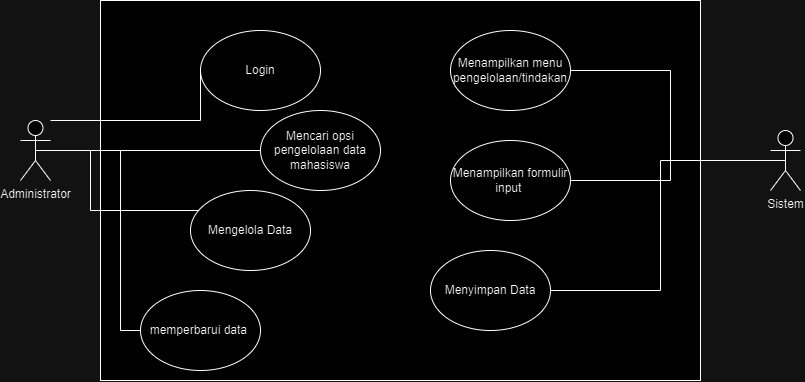

The diagram above was exported from draw.io. Its source (the exported page's mxGraphModel, read from the mxfile embedded in the PNG):
<mxGraphModel dx="1195" dy="653" grid="1" gridSize="10" guides="1" tooltips="1" connect="1" arrows="1" fold="1" page="1" pageScale="1" pageWidth="827" pageHeight="1169" math="0" shadow="0">
  <root>
    <mxCell id="0" />
    <mxCell id="1" parent="0" />
    <mxCell id="onT1A7AxSSi70TlodMIa-1" value="" style="rounded=0;whiteSpace=wrap;html=1;" vertex="1" parent="1">
      <mxGeometry x="110" y="70" width="600" height="380" as="geometry" />
    </mxCell>
    <mxCell id="onT1A7AxSSi70TlodMIa-9" style="edgeStyle=orthogonalEdgeStyle;rounded=0;orthogonalLoop=1;jettySize=auto;html=1;entryX=0;entryY=0.5;entryDx=0;entryDy=0;endArrow=none;endFill=0;" edge="1" parent="1" source="onT1A7AxSSi70TlodMIa-2" target="onT1A7AxSSi70TlodMIa-8">
      <mxGeometry relative="1" as="geometry" />
    </mxCell>
    <mxCell id="onT1A7AxSSi70TlodMIa-15" style="edgeStyle=orthogonalEdgeStyle;rounded=0;orthogonalLoop=1;jettySize=auto;html=1;exitX=0.5;exitY=0.5;exitDx=0;exitDy=0;exitPerimeter=0;endArrow=none;endFill=0;" edge="1" parent="1" source="onT1A7AxSSi70TlodMIa-2" target="onT1A7AxSSi70TlodMIa-13">
      <mxGeometry relative="1" as="geometry">
        <Array as="points">
          <mxPoint x="100" y="220" />
          <mxPoint x="100" y="280" />
        </Array>
      </mxGeometry>
    </mxCell>
    <mxCell id="onT1A7AxSSi70TlodMIa-19" style="edgeStyle=orthogonalEdgeStyle;rounded=0;orthogonalLoop=1;jettySize=auto;html=1;exitX=0.5;exitY=0.5;exitDx=0;exitDy=0;exitPerimeter=0;entryX=0;entryY=0.5;entryDx=0;entryDy=0;endArrow=none;endFill=0;" edge="1" parent="1" source="onT1A7AxSSi70TlodMIa-2" target="onT1A7AxSSi70TlodMIa-18">
      <mxGeometry relative="1" as="geometry">
        <Array as="points">
          <mxPoint x="130" y="220" />
          <mxPoint x="130" y="400" />
        </Array>
      </mxGeometry>
    </mxCell>
    <mxCell id="onT1A7AxSSi70TlodMIa-2" value="Administrator" style="shape=umlActor;verticalLabelPosition=bottom;verticalAlign=top;html=1;outlineConnect=0;" vertex="1" parent="1">
      <mxGeometry x="30" y="190" width="30" height="60" as="geometry" />
    </mxCell>
    <mxCell id="onT1A7AxSSi70TlodMIa-6" value="Login" style="ellipse;whiteSpace=wrap;html=1;" vertex="1" parent="1">
      <mxGeometry x="210" y="100" width="120" height="80" as="geometry" />
    </mxCell>
    <mxCell id="onT1A7AxSSi70TlodMIa-7" style="edgeStyle=orthogonalEdgeStyle;rounded=0;orthogonalLoop=1;jettySize=auto;html=1;endArrow=none;endFill=0;entryX=0;entryY=0.5;entryDx=0;entryDy=0;" edge="1" parent="1" source="onT1A7AxSSi70TlodMIa-2" target="onT1A7AxSSi70TlodMIa-6">
      <mxGeometry relative="1" as="geometry">
        <Array as="points">
          <mxPoint x="210" y="190" />
        </Array>
      </mxGeometry>
    </mxCell>
    <mxCell id="onT1A7AxSSi70TlodMIa-8" value="Mencari opsi pengelolaan data mahasiswa" style="ellipse;whiteSpace=wrap;html=1;" vertex="1" parent="1">
      <mxGeometry x="270" y="180" width="120" height="80" as="geometry" />
    </mxCell>
    <mxCell id="onT1A7AxSSi70TlodMIa-12" style="edgeStyle=orthogonalEdgeStyle;rounded=0;orthogonalLoop=1;jettySize=auto;html=1;entryX=1;entryY=0.5;entryDx=0;entryDy=0;endArrow=none;endFill=0;" edge="1" parent="1" source="onT1A7AxSSi70TlodMIa-10" target="onT1A7AxSSi70TlodMIa-11">
      <mxGeometry relative="1" as="geometry" />
    </mxCell>
    <mxCell id="onT1A7AxSSi70TlodMIa-17" style="edgeStyle=orthogonalEdgeStyle;rounded=0;orthogonalLoop=1;jettySize=auto;html=1;exitX=0.5;exitY=0.5;exitDx=0;exitDy=0;exitPerimeter=0;entryX=1;entryY=0.5;entryDx=0;entryDy=0;endArrow=none;endFill=0;" edge="1" parent="1" source="onT1A7AxSSi70TlodMIa-10" target="onT1A7AxSSi70TlodMIa-16">
      <mxGeometry relative="1" as="geometry" />
    </mxCell>
    <mxCell id="onT1A7AxSSi70TlodMIa-21" style="edgeStyle=orthogonalEdgeStyle;rounded=0;orthogonalLoop=1;jettySize=auto;html=1;exitX=0.5;exitY=0.5;exitDx=0;exitDy=0;exitPerimeter=0;entryX=1;entryY=0.5;entryDx=0;entryDy=0;endArrow=none;endFill=0;" edge="1" parent="1" source="onT1A7AxSSi70TlodMIa-10" target="onT1A7AxSSi70TlodMIa-20">
      <mxGeometry relative="1" as="geometry" />
    </mxCell>
    <mxCell id="onT1A7AxSSi70TlodMIa-10" value="Sistem" style="shape=umlActor;verticalLabelPosition=bottom;verticalAlign=top;html=1;outlineConnect=0;" vertex="1" parent="1">
      <mxGeometry x="780" y="200" width="30" height="60" as="geometry" />
    </mxCell>
    <mxCell id="onT1A7AxSSi70TlodMIa-11" value="Menampilkan menu pengelolaan/tindakan" style="ellipse;whiteSpace=wrap;html=1;" vertex="1" parent="1">
      <mxGeometry x="460" y="100" width="120" height="80" as="geometry" />
    </mxCell>
    <mxCell id="onT1A7AxSSi70TlodMIa-13" value="Mengelola Data" style="ellipse;whiteSpace=wrap;html=1;" vertex="1" parent="1">
      <mxGeometry x="200" y="260" width="120" height="80" as="geometry" />
    </mxCell>
    <mxCell id="onT1A7AxSSi70TlodMIa-16" value="Menampilkan formulir input&amp;nbsp;" style="ellipse;whiteSpace=wrap;html=1;" vertex="1" parent="1">
      <mxGeometry x="460" y="210" width="120" height="80" as="geometry" />
    </mxCell>
    <mxCell id="onT1A7AxSSi70TlodMIa-18" value="memperbarui data&amp;nbsp;" style="ellipse;whiteSpace=wrap;html=1;" vertex="1" parent="1">
      <mxGeometry x="150" y="360" width="120" height="80" as="geometry" />
    </mxCell>
    <mxCell id="onT1A7AxSSi70TlodMIa-20" value="Menyimpan Data" style="ellipse;whiteSpace=wrap;html=1;" vertex="1" parent="1">
      <mxGeometry x="440" y="320" width="120" height="80" as="geometry" />
    </mxCell>
  </root>
</mxGraphModel>